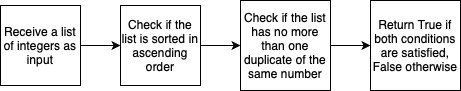

The diagram above was exported from draw.io. Its source (the exported page's mxGraphModel, read from the mxfile embedded in the PNG):
<mxGraphModel dx="1050" dy="627" grid="1" gridSize="10" guides="1" tooltips="1" connect="1" arrows="1" fold="1" page="1" pageScale="1" pageWidth="827" pageHeight="1169" background="#ffffff" math="0" shadow="0">
  <root>
    <mxCell id="0" />
    <mxCell id="1" parent="0" />
    <mxCell id="pkoyU2fwOPBfZemE1w7x-363" style="edgeStyle=orthogonalEdgeStyle;rounded=0;orthogonalLoop=1;jettySize=auto;html=1;exitX=1;exitY=0.5;exitDx=0;exitDy=0;entryX=0;entryY=0.5;entryDx=0;entryDy=0;" edge="1" parent="1" source="pkoyU2fwOPBfZemE1w7x-359" target="pkoyU2fwOPBfZemE1w7x-360">
      <mxGeometry relative="1" as="geometry" />
    </mxCell>
    <mxCell id="pkoyU2fwOPBfZemE1w7x-359" value="Receive a list of integers as input" style="whiteSpace=wrap;html=1;aspect=fixed;" vertex="1" parent="1">
      <mxGeometry x="190" y="190" width="80" height="80" as="geometry" />
    </mxCell>
    <mxCell id="pkoyU2fwOPBfZemE1w7x-364" style="edgeStyle=orthogonalEdgeStyle;rounded=0;orthogonalLoop=1;jettySize=auto;html=1;exitX=1;exitY=0.5;exitDx=0;exitDy=0;entryX=0;entryY=0.5;entryDx=0;entryDy=0;" edge="1" parent="1" source="pkoyU2fwOPBfZemE1w7x-360" target="pkoyU2fwOPBfZemE1w7x-369">
      <mxGeometry relative="1" as="geometry">
        <mxPoint x="430" y="230" as="targetPoint" />
      </mxGeometry>
    </mxCell>
    <mxCell id="pkoyU2fwOPBfZemE1w7x-360" value="Check if the list is sorted in ascending order" style="whiteSpace=wrap;html=1;aspect=fixed;fontSize=12;" vertex="1" parent="1">
      <mxGeometry x="310" y="190" width="80" height="80" as="geometry" />
    </mxCell>
    <mxCell id="pkoyU2fwOPBfZemE1w7x-372" style="edgeStyle=orthogonalEdgeStyle;rounded=0;orthogonalLoop=1;jettySize=auto;html=1;exitX=1;exitY=0.5;exitDx=0;exitDy=0;entryX=0;entryY=0.5;entryDx=0;entryDy=0;" edge="1" parent="1" source="pkoyU2fwOPBfZemE1w7x-369" target="pkoyU2fwOPBfZemE1w7x-371">
      <mxGeometry relative="1" as="geometry" />
    </mxCell>
    <mxCell id="pkoyU2fwOPBfZemE1w7x-369" value="Check if the list has no more than one duplicate of the same number" style="whiteSpace=wrap;html=1;aspect=fixed;fontSize=12;" vertex="1" parent="1">
      <mxGeometry x="430" y="185" width="90" height="90" as="geometry" />
    </mxCell>
    <mxCell id="pkoyU2fwOPBfZemE1w7x-371" value="Return True if both conditions are satisfied, False otherwise" style="whiteSpace=wrap;html=1;aspect=fixed;fontSize=12;" vertex="1" parent="1">
      <mxGeometry x="560" y="185" width="90" height="90" as="geometry" />
    </mxCell>
  </root>
</mxGraphModel>